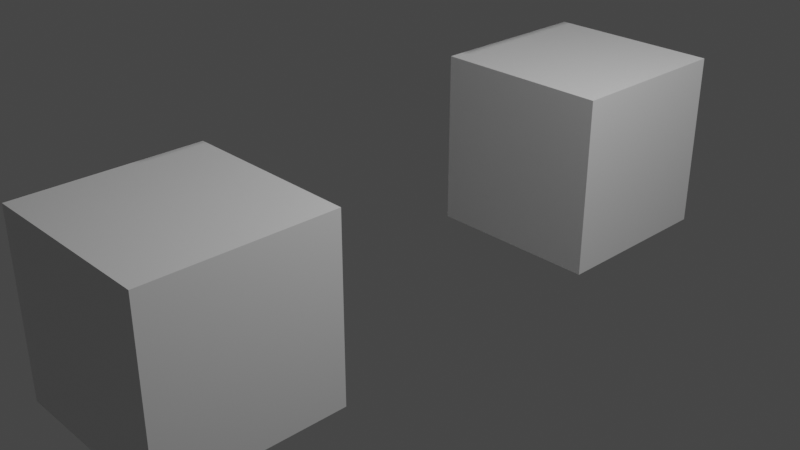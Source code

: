 # Source: 1.1_v002.blend  (saved by Blender 2.80.75; exported with 4.5.12 LTS)
import bpy
from mathutils import Matrix  # noqa: F401  (used for matrix-valued properties, if any)

bpy.ops.wm.read_factory_settings(use_empty=True)
scene = bpy.context.scene
scene.name = 'Scene'

# ---- collections
col_collection = bpy.data.collections.new('Collection'); scene.collection.children.link(col_collection)

# ---- materials (node trees are filled in below, after node groups)
mat_material = bpy.data.materials.new('Material')
mat_material.alpha_threshold = 0.0
mat_material.use_transparent_shadow = False
mat_material.line_color = (0.0, 0.0, 0.0, 1.0)
mat_material_001 = bpy.data.materials.new('Material.001')
mat_material_001.alpha_threshold = 0.0
mat_material_001.use_transparent_shadow = False
mat_material_001.line_color = (0.0, 0.0, 0.0, 1.0)
mat_material_002 = bpy.data.materials.new('Material.002')
mat_material_002.alpha_threshold = 0.0
mat_material_002.use_transparent_shadow = False
mat_material_002.line_color = (0.0, 0.0, 0.0, 1.0)
mat_material_003 = bpy.data.materials.new('Material.003')
mat_material_003.alpha_threshold = 0.0
mat_material_003.use_transparent_shadow = False
mat_material_003.line_color = (0.0, 0.0, 0.0, 1.0)

# ---- material node trees
mat_material.use_nodes = True; mat_material.node_tree.nodes.clear()
_N = mat_material.node_tree.nodes; _L = mat_material.node_tree.links
n0 = _N.new('ShaderNodeOutputMaterial'); n0.name = 'Material Output'; n0.location = (300, 300)
n1 = _N.new('ShaderNodeBsdfPrincipled'); n1.name = 'Principled BSDF'; n1.location = (10, 300)
n1.distribution = 'GGX'
n1.subsurface_method = 'BURLEY'
n1.inputs[2].default_value = 0.4
n1.inputs[3].default_value = 1.45
n1.inputs[27].default_value = (0.0, 0.0, 0.0, 1.0)
n1.inputs[28].default_value = 1.0
_L.new(n1.outputs[0], n0.inputs[0])
n0.is_active_output = True
mat_material_001.use_nodes = True; mat_material_001.node_tree.nodes.clear()
_N = mat_material_001.node_tree.nodes; _L = mat_material_001.node_tree.links
n0 = _N.new('ShaderNodeOutputMaterial'); n0.name = 'Material Output'; n0.location = (300, 300)
n1 = _N.new('ShaderNodeBsdfPrincipled'); n1.name = 'Principled BSDF'; n1.location = (10, 300)
n1.distribution = 'GGX'
n1.subsurface_method = 'BURLEY'
n1.inputs[2].default_value = 0.4
n1.inputs[3].default_value = 1.45
n1.inputs[27].default_value = (0.0, 0.0, 0.0, 1.0)
n1.inputs[28].default_value = 1.0
_L.new(n1.outputs[0], n0.inputs[0])
n0.is_active_output = True
mat_material_002.use_nodes = True; mat_material_002.node_tree.nodes.clear()
_N = mat_material_002.node_tree.nodes; _L = mat_material_002.node_tree.links
n0 = _N.new('ShaderNodeOutputMaterial'); n0.name = 'Material Output'; n0.location = (300, 300)
n1 = _N.new('ShaderNodeBsdfPrincipled'); n1.name = 'Principled BSDF'; n1.location = (10, 300)
n1.distribution = 'GGX'
n1.subsurface_method = 'BURLEY'
n1.inputs[2].default_value = 0.4
n1.inputs[3].default_value = 1.45
n1.inputs[27].default_value = (0.0, 0.0, 0.0, 1.0)
n1.inputs[28].default_value = 1.0
_L.new(n1.outputs[0], n0.inputs[0])
n0.is_active_output = True
mat_material_003.use_nodes = True; mat_material_003.node_tree.nodes.clear()
_N = mat_material_003.node_tree.nodes; _L = mat_material_003.node_tree.links
n0 = _N.new('ShaderNodeOutputMaterial'); n0.name = 'Material Output'; n0.location = (300, 300)
n1 = _N.new('ShaderNodeBsdfPrincipled'); n1.name = 'Principled BSDF'; n1.location = (10, 300)
n1.distribution = 'GGX'
n1.subsurface_method = 'BURLEY'
n1.inputs[2].default_value = 0.4
n1.inputs[3].default_value = 1.45
n1.inputs[27].default_value = (0.0, 0.0, 0.0, 1.0)
n1.inputs[28].default_value = 1.0
_L.new(n1.outputs[0], n0.inputs[0])
n0.is_active_output = True

# ---- world
world_world = bpy.data.worlds.new('World'); scene.world = world_world
world_world.use_nodes = True; world_world.node_tree.nodes.clear()
_N = world_world.node_tree.nodes; _L = world_world.node_tree.links
n0 = _N.new('ShaderNodeOutputWorld'); n0.name = 'World Output'; n0.location = (300, 300)
n1 = _N.new('ShaderNodeBackground'); n1.name = 'Background'; n1.location = (10, 300)
n1.inputs[0].default_value = (0.05088, 0.05088, 0.05088, 1.0)
_L.new(n1.outputs[0], n0.inputs[0])
n0.is_active_output = True
world_world.color = (0.05088, 0.05088, 0.05088)
world_world.use_sun_shadow = False
world_world.sun_shadow_jitter_overblur = 0.0

# ---- cameras
cam_camera = bpy.data.cameras.new('Camera')
cam_camera.clip_end = 100.0
cam_camera.ortho_scale = 7.314

# ---- lights
light_light = bpy.data.lights.new('Light', 'POINT')
light_light.transmission_factor = 0.0
light_light.energy = 1000.0
light_light.shadow_soft_size = 0.1
light_light.shadow_maximum_resolution = 0.006
light_light.use_absolute_resolution = True

# ---- meshes
me_cube = bpy.data.meshes.new('Cube')
me_cube.from_pydata([(1.0, 1.0, 1.0), (1.0, 1.0, -1.0), (1.0, -1.0, 1.0), (1.0, -1.0, -1.0), (-1.0, 1.0, 1.0), (-1.0, 1.0, -1.0), (-1.0, -1.0, 1.0), (-1.0, -1.0, -1.0)], [], [(0, 4, 6, 2), (3, 2, 6, 7), (7, 6, 4, 5), (5, 1, 3, 7), (1, 0, 2, 3), (5, 4, 0, 1)])
_uv = me_cube.uv_layers.new(name='UVMap')
_uv.uv.foreach_set('vector', [0.375, 0.0, 0.625, 0.0, 0.625, 0.25, 0.375, 0.25, 0.375, 0.25, 0.625, 0.25, 0.625, 0.5, 0.375, 0.5, 0.375, 0.5, 0.625, 0.5, 0.625, 0.75, 0.375, 0.75, 0.375, 0.75, 0.625, 0.75, 0.625, 1.0, 0.375, 1.0, 0.125, 0.5, 0.375, 0.5, 0.375, 0.75, 0.125, 0.75, 0.625, 0.5, 0.875, 0.5, 0.875, 0.75, 0.625, 0.75])
me_cube.materials.append(mat_material)
me_cube.use_remesh_preserve_volume = False
me_cube.use_remesh_preserve_attributes = False
me_cube.use_mirror_vertex_groups = False
me_cube.update()
me_cube_001 = bpy.data.meshes.new('Cube.001')
me_cube_001.from_pydata([(1.0, 1.0, 1.0), (1.0, 1.0, -1.0), (1.0, -1.0, 1.0), (1.0, -1.0, -1.0), (-1.0, 1.0, 1.0), (-1.0, 1.0, -1.0), (-1.0, -1.0, 1.0), (-1.0, -1.0, -1.0)], [], [(0, 4, 6, 2), (3, 2, 6, 7), (7, 6, 4, 5), (5, 1, 3, 7), (1, 0, 2, 3), (5, 4, 0, 1)])
_uv = me_cube_001.uv_layers.new(name='UVMap')
_uv.uv.foreach_set('vector', [0.375, 0.0, 0.625, 0.0, 0.625, 0.25, 0.375, 0.25, 0.375, 0.25, 0.625, 0.25, 0.625, 0.5, 0.375, 0.5, 0.375, 0.5, 0.625, 0.5, 0.625, 0.75, 0.375, 0.75, 0.375, 0.75, 0.625, 0.75, 0.625, 1.0, 0.375, 1.0, 0.125, 0.5, 0.375, 0.5, 0.375, 0.75, 0.125, 0.75, 0.625, 0.5, 0.875, 0.5, 0.875, 0.75, 0.625, 0.75])
me_cube_001.materials.append(mat_material_001)
me_cube_001.use_remesh_preserve_volume = False
me_cube_001.use_remesh_preserve_attributes = False
me_cube_001.use_mirror_vertex_groups = False
me_cube_001.update()
me_cube_002 = bpy.data.meshes.new('Cube.002')
me_cube_002.from_pydata([(1.0, 1.0, 1.0), (1.0, 1.0, -1.0), (1.0, -1.0, 1.0), (1.0, -1.0, -1.0), (-1.0, 1.0, 1.0), (-1.0, 1.0, -1.0), (-1.0, -1.0, 1.0), (-1.0, -1.0, -1.0)], [], [(0, 4, 6, 2), (3, 2, 6, 7), (7, 6, 4, 5), (5, 1, 3, 7), (1, 0, 2, 3), (5, 4, 0, 1)])
_uv = me_cube_002.uv_layers.new(name='UVMap')
_uv.uv.foreach_set('vector', [0.375, 0.0, 0.625, 0.0, 0.625, 0.25, 0.375, 0.25, 0.375, 0.25, 0.625, 0.25, 0.625, 0.5, 0.375, 0.5, 0.375, 0.5, 0.625, 0.5, 0.625, 0.75, 0.375, 0.75, 0.375, 0.75, 0.625, 0.75, 0.625, 1.0, 0.375, 1.0, 0.125, 0.5, 0.375, 0.5, 0.375, 0.75, 0.125, 0.75, 0.625, 0.5, 0.875, 0.5, 0.875, 0.75, 0.625, 0.75])
me_cube_002.materials.append(mat_material_002)
me_cube_002.use_remesh_preserve_volume = False
me_cube_002.use_remesh_preserve_attributes = False
me_cube_002.use_mirror_vertex_groups = False
me_cube_002.update()
me_cube_003 = bpy.data.meshes.new('Cube.003')
me_cube_003.from_pydata([(1.0, 1.0, 1.0), (1.0, 1.0, -1.0), (1.0, -1.0, 1.0), (1.0, -1.0, -1.0), (-1.0, 1.0, 1.0), (-1.0, 1.0, -1.0), (-1.0, -1.0, 1.0), (-1.0, -1.0, -1.0)], [], [(0, 4, 6, 2), (3, 2, 6, 7), (7, 6, 4, 5), (5, 1, 3, 7), (1, 0, 2, 3), (5, 4, 0, 1)])
_uv = me_cube_003.uv_layers.new(name='UVMap')
_uv.uv.foreach_set('vector', [0.375, 0.0, 0.625, 0.0, 0.625, 0.25, 0.375, 0.25, 0.375, 0.25, 0.625, 0.25, 0.625, 0.5, 0.375, 0.5, 0.375, 0.5, 0.625, 0.5, 0.625, 0.75, 0.375, 0.75, 0.375, 0.75, 0.625, 0.75, 0.625, 1.0, 0.375, 1.0, 0.125, 0.5, 0.375, 0.5, 0.375, 0.75, 0.125, 0.75, 0.625, 0.5, 0.875, 0.5, 0.875, 0.75, 0.625, 0.75])
me_cube_003.materials.append(mat_material_003)
me_cube_003.use_remesh_preserve_volume = False
me_cube_003.use_remesh_preserve_attributes = False
me_cube_003.use_mirror_vertex_groups = False
me_cube_003.update()

# ---- objects
ob_cube = bpy.data.objects.new('Cube', me_cube)
ob_light = bpy.data.objects.new('Light', light_light)
ob_camera = bpy.data.objects.new('Camera', cam_camera)
ob_cube_001 = bpy.data.objects.new('Cube.001', me_cube_001)
ob_cube_002 = bpy.data.objects.new('Cube.002', me_cube_002)
ob_cube_003 = bpy.data.objects.new('Cube.003', me_cube_003)

# ---- transforms, parenting, visibility, modifiers, constraints
ob_cube.location = (0.0, -2.601, 0.0)
ob_cube.lock_rotations_4d = False
ob_cube.empty_display_type = 'ARROWS'
ob_cube.lineart.crease_threshold = 0.0
ob_light.location = (4.076, 1.005, 5.904)
ob_light.rotation_euler = (0.6503, 0.05522, 1.866)
ob_light.lock_rotations_4d = False
ob_light.empty_display_type = 'ARROWS'
ob_light.color = (0.0, 0.0, 0.0, 0.0)
ob_light.lineart.crease_threshold = 0.0
ob_camera.location = (7.359, -6.926, 4.958)
ob_camera.rotation_euler = (1.109, 0.0, 0.8149)
ob_camera.lock_rotations_4d = False
ob_camera.empty_display_type = 'ARROWS'
ob_camera.color = (0.0, 0.0, 0.0, 0.0)
ob_camera.display_type = 'WIRE'
ob_camera.lineart.crease_threshold = 0.0
ob_cube_001.location = (0.0, 0.0, 3.94)
ob_cube_001.lock_rotations_4d = False
ob_cube_001.empty_display_type = 'ARROWS'
ob_cube_001.lineart.crease_threshold = 0.0
ob_cube_002.location = (0.0, 2.58, 3.979)
ob_cube_002.lock_rotations_4d = False
ob_cube_002.empty_display_type = 'ARROWS'
ob_cube_002.lineart.crease_threshold = 0.0
ob_cube_003.location = (0.0, 2.742, 0.09192)
ob_cube_003.lock_rotations_4d = False
ob_cube_003.empty_display_type = 'ARROWS'
ob_cube_003.lineart.crease_threshold = 0.0

# ---- collection membership
col_collection.objects.link(ob_cube)
col_collection.objects.link(ob_light)
col_collection.objects.link(ob_camera)
col_collection.objects.link(ob_cube_001)
col_collection.objects.link(ob_cube_002)
col_collection.objects.link(ob_cube_003)

# ---- scene / render settings (as saved in the file)
scene.camera = ob_camera
scene.frame_start = 1; scene.frame_end = 250; scene.frame_set(1)
scene.render.engine = 'BLENDER_EEVEE_NEXT'
scene.cycles.use_denoising = False
scene.cycles.samples = 128
scene.cycles.sampling_pattern = 'TABULATED_SOBOL'
scene.cycles.use_adaptive_sampling = False
scene.cycles.use_light_tree = False
scene.view_settings.view_transform = 'Filmic'
bpy.context.view_layer.update()
